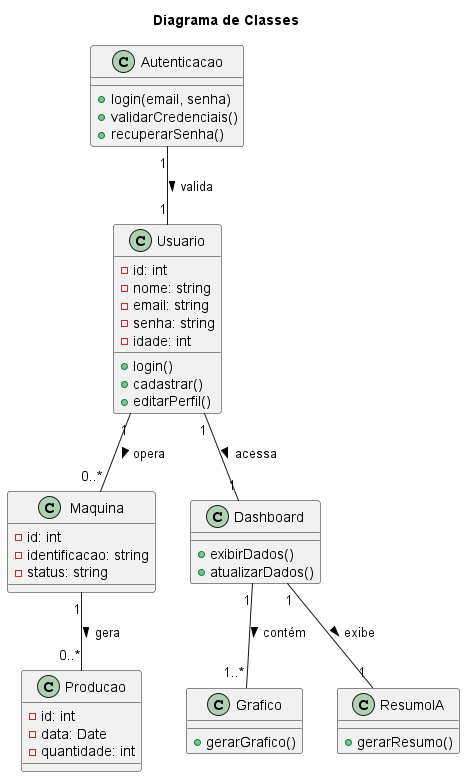

The diagram above was rendered by PlantUML. Its source (embedded in the PNG):
@startuml
title Diagrama de Classes

class Usuario {
  - id: int
  - nome: string
  - email: string
  - senha: string
  - idade: int
  + login()
  + cadastrar()
  + editarPerfil()
}

class Maquina {
  - id: int
  - identificacao: string
  - status: string
}

class Producao {
  - id: int
  - data: Date
  - quantidade: int
}

class Dashboard {
  + exibirDados()
  + atualizarDados()
}

class Grafico {
  + gerarGrafico()
}

class ResumoIA {
  + gerarResumo()
}

class Autenticacao {
  + login(email, senha)
  + validarCredenciais()
  + recuperarSenha()
}

' Relacionamentos
Usuario "1" -- "0..*" Maquina : opera >
Maquina "1" -- "0..*" Producao : gera >
Usuario "1" -- "1" Dashboard : acessa >
Dashboard "1" -- "1..*" Grafico : contém >
Dashboard "1" -- "1" ResumoIA : exibe >
Autenticacao "1" -- "1" Usuario : valida >

@enduml